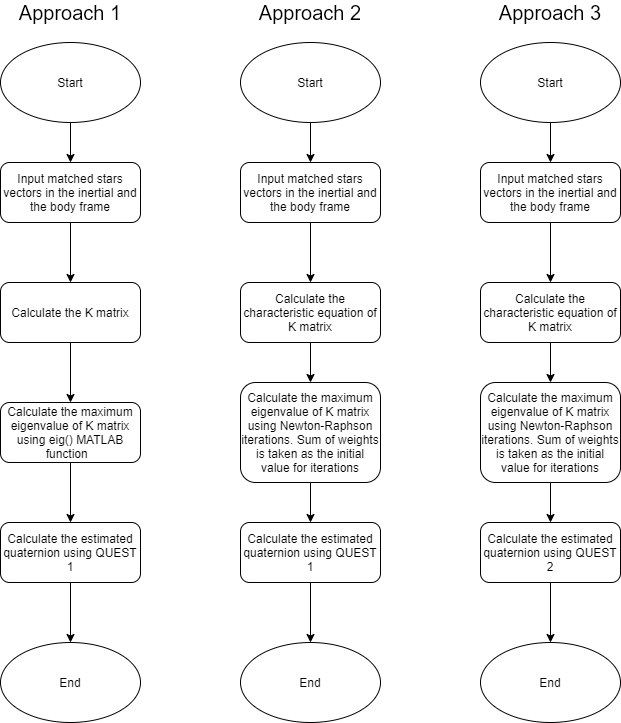

The diagram above was exported from draw.io. Its source (the exported page's mxGraphModel, read from the mxfile embedded in the PNG):
<mxGraphModel dx="1038" dy="580" grid="1" gridSize="10" guides="1" tooltips="1" connect="1" arrows="1" fold="1" page="1" pageScale="1" pageWidth="827" pageHeight="1169" math="0" shadow="0">
  <root>
    <mxCell id="0" />
    <mxCell id="1" parent="0" />
    <mxCell id="yvG_Z7VmludIUTCkr3MS-9" value="" style="edgeStyle=orthogonalEdgeStyle;rounded=0;orthogonalLoop=1;jettySize=auto;html=1;" edge="1" parent="1" source="yvG_Z7VmludIUTCkr3MS-1" target="yvG_Z7VmludIUTCkr3MS-3">
      <mxGeometry relative="1" as="geometry" />
    </mxCell>
    <mxCell id="yvG_Z7VmludIUTCkr3MS-1" value="Input matched stars vectors in the inertial and the body frame" style="rounded=1;whiteSpace=wrap;html=1;" vertex="1" parent="1">
      <mxGeometry x="80" y="200" width="140" height="60" as="geometry" />
    </mxCell>
    <mxCell id="yvG_Z7VmludIUTCkr3MS-11" value="" style="edgeStyle=orthogonalEdgeStyle;rounded=0;orthogonalLoop=1;jettySize=auto;html=1;" edge="1" parent="1" source="yvG_Z7VmludIUTCkr3MS-3" target="yvG_Z7VmludIUTCkr3MS-4">
      <mxGeometry relative="1" as="geometry" />
    </mxCell>
    <mxCell id="yvG_Z7VmludIUTCkr3MS-3" value="Calculate the K matrix" style="rounded=1;whiteSpace=wrap;html=1;" vertex="1" parent="1">
      <mxGeometry x="80" y="320" width="140" height="60" as="geometry" />
    </mxCell>
    <mxCell id="yvG_Z7VmludIUTCkr3MS-13" value="" style="edgeStyle=orthogonalEdgeStyle;rounded=0;orthogonalLoop=1;jettySize=auto;html=1;" edge="1" parent="1" source="yvG_Z7VmludIUTCkr3MS-4" target="yvG_Z7VmludIUTCkr3MS-12">
      <mxGeometry relative="1" as="geometry" />
    </mxCell>
    <mxCell id="yvG_Z7VmludIUTCkr3MS-4" value="Calculate the maximum eigenvalue of K matrix using eig() MATLAB function&amp;nbsp;&amp;nbsp;" style="rounded=1;whiteSpace=wrap;html=1;" vertex="1" parent="1">
      <mxGeometry x="80" y="440" width="140" height="60" as="geometry" />
    </mxCell>
    <mxCell id="yvG_Z7VmludIUTCkr3MS-10" value="" style="edgeStyle=orthogonalEdgeStyle;rounded=0;orthogonalLoop=1;jettySize=auto;html=1;" edge="1" parent="1" source="yvG_Z7VmludIUTCkr3MS-7" target="yvG_Z7VmludIUTCkr3MS-1">
      <mxGeometry relative="1" as="geometry" />
    </mxCell>
    <mxCell id="yvG_Z7VmludIUTCkr3MS-7" value="Start" style="ellipse;whiteSpace=wrap;html=1;" vertex="1" parent="1">
      <mxGeometry x="80" y="80" width="140" height="80" as="geometry" />
    </mxCell>
    <mxCell id="yvG_Z7VmludIUTCkr3MS-25" value="" style="edgeStyle=orthogonalEdgeStyle;rounded=0;orthogonalLoop=1;jettySize=auto;html=1;" edge="1" parent="1" source="yvG_Z7VmludIUTCkr3MS-12" target="yvG_Z7VmludIUTCkr3MS-24">
      <mxGeometry relative="1" as="geometry" />
    </mxCell>
    <mxCell id="yvG_Z7VmludIUTCkr3MS-12" value="Calculate the estimated quaternion using QUEST 1" style="rounded=1;whiteSpace=wrap;html=1;" vertex="1" parent="1">
      <mxGeometry x="80" y="560" width="140" height="60" as="geometry" />
    </mxCell>
    <mxCell id="yvG_Z7VmludIUTCkr3MS-24" value="End" style="ellipse;whiteSpace=wrap;html=1;" vertex="1" parent="1">
      <mxGeometry x="80" y="680" width="140" height="80" as="geometry" />
    </mxCell>
    <mxCell id="yvG_Z7VmludIUTCkr3MS-37" value="" style="edgeStyle=orthogonalEdgeStyle;rounded=0;orthogonalLoop=1;jettySize=auto;html=1;" edge="1" parent="1" source="yvG_Z7VmludIUTCkr3MS-38" target="yvG_Z7VmludIUTCkr3MS-40">
      <mxGeometry relative="1" as="geometry" />
    </mxCell>
    <mxCell id="yvG_Z7VmludIUTCkr3MS-38" value="Input matched stars vectors in the inertial and the body frame" style="rounded=1;whiteSpace=wrap;html=1;" vertex="1" parent="1">
      <mxGeometry x="320" y="200" width="140" height="60" as="geometry" />
    </mxCell>
    <mxCell id="yvG_Z7VmludIUTCkr3MS-39" value="" style="edgeStyle=orthogonalEdgeStyle;rounded=0;orthogonalLoop=1;jettySize=auto;html=1;" edge="1" parent="1" source="yvG_Z7VmludIUTCkr3MS-40" target="yvG_Z7VmludIUTCkr3MS-42">
      <mxGeometry relative="1" as="geometry" />
    </mxCell>
    <mxCell id="yvG_Z7VmludIUTCkr3MS-40" value="Calculate the characteristic equation of K matrix" style="rounded=1;whiteSpace=wrap;html=1;" vertex="1" parent="1">
      <mxGeometry x="320" y="320" width="140" height="60" as="geometry" />
    </mxCell>
    <mxCell id="yvG_Z7VmludIUTCkr3MS-41" value="" style="edgeStyle=orthogonalEdgeStyle;rounded=0;orthogonalLoop=1;jettySize=auto;html=1;" edge="1" parent="1" source="yvG_Z7VmludIUTCkr3MS-42" target="yvG_Z7VmludIUTCkr3MS-46">
      <mxGeometry relative="1" as="geometry" />
    </mxCell>
    <mxCell id="yvG_Z7VmludIUTCkr3MS-42" value="Calculate the maximum eigenvalue of K matrix using Newton-Raphson iterations. Sum of weights is taken as the initial value for iterations" style="rounded=1;whiteSpace=wrap;html=1;" vertex="1" parent="1">
      <mxGeometry x="320" y="420" width="140" height="100" as="geometry" />
    </mxCell>
    <mxCell id="yvG_Z7VmludIUTCkr3MS-43" value="" style="edgeStyle=orthogonalEdgeStyle;rounded=0;orthogonalLoop=1;jettySize=auto;html=1;" edge="1" parent="1" source="yvG_Z7VmludIUTCkr3MS-44" target="yvG_Z7VmludIUTCkr3MS-38">
      <mxGeometry relative="1" as="geometry" />
    </mxCell>
    <mxCell id="yvG_Z7VmludIUTCkr3MS-44" value="Start" style="ellipse;whiteSpace=wrap;html=1;" vertex="1" parent="1">
      <mxGeometry x="320" y="80" width="140" height="80" as="geometry" />
    </mxCell>
    <mxCell id="yvG_Z7VmludIUTCkr3MS-45" value="" style="edgeStyle=orthogonalEdgeStyle;rounded=0;orthogonalLoop=1;jettySize=auto;html=1;" edge="1" parent="1" source="yvG_Z7VmludIUTCkr3MS-46" target="yvG_Z7VmludIUTCkr3MS-47">
      <mxGeometry relative="1" as="geometry" />
    </mxCell>
    <mxCell id="yvG_Z7VmludIUTCkr3MS-46" value="Calculate the estimated quaternion using QUEST 1" style="rounded=1;whiteSpace=wrap;html=1;" vertex="1" parent="1">
      <mxGeometry x="320" y="560" width="140" height="60" as="geometry" />
    </mxCell>
    <mxCell id="yvG_Z7VmludIUTCkr3MS-47" value="End" style="ellipse;whiteSpace=wrap;html=1;" vertex="1" parent="1">
      <mxGeometry x="320" y="680" width="140" height="80" as="geometry" />
    </mxCell>
    <mxCell id="yvG_Z7VmludIUTCkr3MS-59" value="" style="edgeStyle=orthogonalEdgeStyle;rounded=0;orthogonalLoop=1;jettySize=auto;html=1;" edge="1" parent="1" source="yvG_Z7VmludIUTCkr3MS-60" target="yvG_Z7VmludIUTCkr3MS-62">
      <mxGeometry relative="1" as="geometry" />
    </mxCell>
    <mxCell id="yvG_Z7VmludIUTCkr3MS-60" value="Input matched stars vectors in the inertial and the body frame" style="rounded=1;whiteSpace=wrap;html=1;" vertex="1" parent="1">
      <mxGeometry x="560" y="200" width="140" height="60" as="geometry" />
    </mxCell>
    <mxCell id="yvG_Z7VmludIUTCkr3MS-61" value="" style="edgeStyle=orthogonalEdgeStyle;rounded=0;orthogonalLoop=1;jettySize=auto;html=1;" edge="1" parent="1" source="yvG_Z7VmludIUTCkr3MS-62" target="yvG_Z7VmludIUTCkr3MS-64">
      <mxGeometry relative="1" as="geometry" />
    </mxCell>
    <mxCell id="yvG_Z7VmludIUTCkr3MS-62" value="Calculate the characteristic equation of K matrix" style="rounded=1;whiteSpace=wrap;html=1;" vertex="1" parent="1">
      <mxGeometry x="560" y="320" width="140" height="60" as="geometry" />
    </mxCell>
    <mxCell id="yvG_Z7VmludIUTCkr3MS-63" value="" style="edgeStyle=orthogonalEdgeStyle;rounded=0;orthogonalLoop=1;jettySize=auto;html=1;" edge="1" parent="1" source="yvG_Z7VmludIUTCkr3MS-64" target="yvG_Z7VmludIUTCkr3MS-68">
      <mxGeometry relative="1" as="geometry" />
    </mxCell>
    <mxCell id="yvG_Z7VmludIUTCkr3MS-64" value="Calculate the maximum eigenvalue of K matrix using Newton-Raphson iterations. Sum of weights is taken as the initial value for iterations" style="rounded=1;whiteSpace=wrap;html=1;" vertex="1" parent="1">
      <mxGeometry x="560" y="420" width="140" height="100" as="geometry" />
    </mxCell>
    <mxCell id="yvG_Z7VmludIUTCkr3MS-65" value="" style="edgeStyle=orthogonalEdgeStyle;rounded=0;orthogonalLoop=1;jettySize=auto;html=1;" edge="1" parent="1" source="yvG_Z7VmludIUTCkr3MS-66" target="yvG_Z7VmludIUTCkr3MS-60">
      <mxGeometry relative="1" as="geometry" />
    </mxCell>
    <mxCell id="yvG_Z7VmludIUTCkr3MS-66" value="Start" style="ellipse;whiteSpace=wrap;html=1;" vertex="1" parent="1">
      <mxGeometry x="560" y="80" width="140" height="80" as="geometry" />
    </mxCell>
    <mxCell id="yvG_Z7VmludIUTCkr3MS-67" value="" style="edgeStyle=orthogonalEdgeStyle;rounded=0;orthogonalLoop=1;jettySize=auto;html=1;" edge="1" parent="1" source="yvG_Z7VmludIUTCkr3MS-68" target="yvG_Z7VmludIUTCkr3MS-69">
      <mxGeometry relative="1" as="geometry" />
    </mxCell>
    <mxCell id="yvG_Z7VmludIUTCkr3MS-68" value="Calculate the estimated quaternion using QUEST 2" style="rounded=1;whiteSpace=wrap;html=1;" vertex="1" parent="1">
      <mxGeometry x="560" y="560" width="140" height="60" as="geometry" />
    </mxCell>
    <mxCell id="yvG_Z7VmludIUTCkr3MS-69" value="End" style="ellipse;whiteSpace=wrap;html=1;" vertex="1" parent="1">
      <mxGeometry x="560" y="680" width="140" height="80" as="geometry" />
    </mxCell>
    <mxCell id="yvG_Z7VmludIUTCkr3MS-72" value="&lt;font style=&quot;font-size: 20px&quot;&gt;Approach 1&lt;/font&gt;" style="text;html=1;strokeColor=none;fillColor=none;align=center;verticalAlign=middle;whiteSpace=wrap;rounded=0;" vertex="1" parent="1">
      <mxGeometry x="95" y="40" width="110" height="20" as="geometry" />
    </mxCell>
    <mxCell id="yvG_Z7VmludIUTCkr3MS-73" value="&lt;font style=&quot;font-size: 20px&quot;&gt;Approach 2&lt;/font&gt;" style="text;html=1;strokeColor=none;fillColor=none;align=center;verticalAlign=middle;whiteSpace=wrap;rounded=0;" vertex="1" parent="1">
      <mxGeometry x="335" y="40" width="110" height="20" as="geometry" />
    </mxCell>
    <mxCell id="yvG_Z7VmludIUTCkr3MS-74" value="&lt;font style=&quot;font-size: 20px&quot;&gt;Approach 3&lt;/font&gt;" style="text;html=1;strokeColor=none;fillColor=none;align=center;verticalAlign=middle;whiteSpace=wrap;rounded=0;" vertex="1" parent="1">
      <mxGeometry x="575" y="40" width="110" height="20" as="geometry" />
    </mxCell>
  </root>
</mxGraphModel>